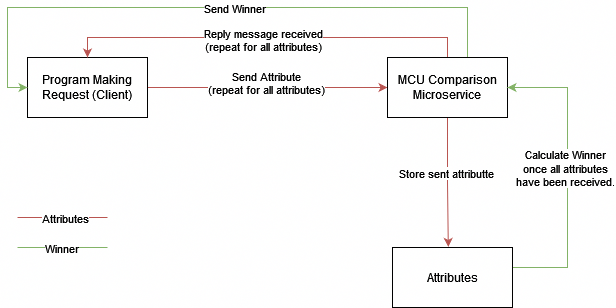

The diagram above was exported from draw.io. Its source (the exported page's mxGraphModel, read from the mxfile embedded in the PNG):
<mxGraphModel dx="830" dy="454" grid="1" gridSize="10" guides="1" tooltips="1" connect="1" arrows="1" fold="1" page="1" pageScale="1" pageWidth="850" pageHeight="1100" math="0" shadow="0">
  <root>
    <mxCell id="0" />
    <mxCell id="1" parent="0" />
    <mxCell id="grjesAQIUgud4snojmMV-5" style="edgeStyle=orthogonalEdgeStyle;rounded=0;orthogonalLoop=1;jettySize=auto;html=1;entryX=0;entryY=0.5;entryDx=0;entryDy=0;fillColor=#f8cecc;strokeColor=#b85450;" edge="1" parent="1" source="grjesAQIUgud4snojmMV-1" target="grjesAQIUgud4snojmMV-3">
      <mxGeometry relative="1" as="geometry" />
    </mxCell>
    <mxCell id="grjesAQIUgud4snojmMV-6" value="Send Attribute&lt;br&gt;(repeat for all attributes)" style="edgeLabel;html=1;align=center;verticalAlign=middle;resizable=0;points=[];" vertex="1" connectable="0" parent="grjesAQIUgud4snojmMV-5">
      <mxGeometry x="-0.0083" y="4" relative="1" as="geometry">
        <mxPoint as="offset" />
      </mxGeometry>
    </mxCell>
    <mxCell id="grjesAQIUgud4snojmMV-1" value="Program Making Request (Client)" style="rounded=0;whiteSpace=wrap;html=1;" vertex="1" parent="1">
      <mxGeometry x="60" y="70" width="120" height="60" as="geometry" />
    </mxCell>
    <mxCell id="grjesAQIUgud4snojmMV-7" style="edgeStyle=orthogonalEdgeStyle;rounded=0;orthogonalLoop=1;jettySize=auto;html=1;entryX=0.465;entryY=-0.01;entryDx=0;entryDy=0;entryPerimeter=0;fillColor=#f8cecc;strokeColor=#b85450;" edge="1" parent="1" source="grjesAQIUgud4snojmMV-3" target="grjesAQIUgud4snojmMV-4">
      <mxGeometry relative="1" as="geometry" />
    </mxCell>
    <mxCell id="grjesAQIUgud4snojmMV-8" value="Store sent attributte" style="edgeLabel;html=1;align=center;verticalAlign=middle;resizable=0;points=[];" vertex="1" connectable="0" parent="grjesAQIUgud4snojmMV-7">
      <mxGeometry x="-0.1429" y="-1" relative="1" as="geometry">
        <mxPoint as="offset" />
      </mxGeometry>
    </mxCell>
    <mxCell id="grjesAQIUgud4snojmMV-9" style="edgeStyle=orthogonalEdgeStyle;rounded=0;orthogonalLoop=1;jettySize=auto;html=1;entryX=0.5;entryY=0;entryDx=0;entryDy=0;fillColor=#f8cecc;strokeColor=#b85450;" edge="1" parent="1" source="grjesAQIUgud4snojmMV-3" target="grjesAQIUgud4snojmMV-1">
      <mxGeometry relative="1" as="geometry">
        <Array as="points">
          <mxPoint x="480" y="50" />
          <mxPoint x="120" y="50" />
        </Array>
      </mxGeometry>
    </mxCell>
    <mxCell id="grjesAQIUgud4snojmMV-10" value="Reply message received&lt;br&gt;(repeat for all attributes)" style="edgeLabel;html=1;align=center;verticalAlign=middle;resizable=0;points=[];" vertex="1" connectable="0" parent="grjesAQIUgud4snojmMV-9">
      <mxGeometry x="0.02" y="3" relative="1" as="geometry">
        <mxPoint as="offset" />
      </mxGeometry>
    </mxCell>
    <mxCell id="grjesAQIUgud4snojmMV-13" style="edgeStyle=orthogonalEdgeStyle;rounded=0;orthogonalLoop=1;jettySize=auto;html=1;entryX=0;entryY=0.5;entryDx=0;entryDy=0;fillColor=#d5e8d4;strokeColor=#82b366;" edge="1" parent="1" source="grjesAQIUgud4snojmMV-3" target="grjesAQIUgud4snojmMV-1">
      <mxGeometry relative="1" as="geometry">
        <Array as="points">
          <mxPoint x="500" y="20" />
          <mxPoint x="40" y="20" />
          <mxPoint x="40" y="100" />
        </Array>
      </mxGeometry>
    </mxCell>
    <mxCell id="grjesAQIUgud4snojmMV-14" value="Send Winner" style="edgeLabel;html=1;align=center;verticalAlign=middle;resizable=0;points=[];" vertex="1" connectable="0" parent="grjesAQIUgud4snojmMV-13">
      <mxGeometry x="-0.0712" y="1" relative="1" as="geometry">
        <mxPoint as="offset" />
      </mxGeometry>
    </mxCell>
    <mxCell id="grjesAQIUgud4snojmMV-3" value="MCU Comparison Microservice" style="rounded=0;whiteSpace=wrap;html=1;" vertex="1" parent="1">
      <mxGeometry x="420" y="70" width="120" height="60" as="geometry" />
    </mxCell>
    <mxCell id="grjesAQIUgud4snojmMV-11" style="edgeStyle=orthogonalEdgeStyle;rounded=0;orthogonalLoop=1;jettySize=auto;html=1;entryX=1;entryY=0.5;entryDx=0;entryDy=0;fillColor=#d5e8d4;strokeColor=#82b366;" edge="1" parent="1" source="grjesAQIUgud4snojmMV-4" target="grjesAQIUgud4snojmMV-3">
      <mxGeometry relative="1" as="geometry">
        <Array as="points">
          <mxPoint x="600" y="280" />
          <mxPoint x="600" y="100" />
        </Array>
      </mxGeometry>
    </mxCell>
    <mxCell id="grjesAQIUgud4snojmMV-12" value="Calculate Winner&lt;br&gt;once all attributes&lt;br&gt;have been received." style="edgeLabel;html=1;align=center;verticalAlign=middle;resizable=0;points=[];" vertex="1" connectable="0" parent="grjesAQIUgud4snojmMV-11">
      <mxGeometry x="0.0481" y="2" relative="1" as="geometry">
        <mxPoint as="offset" />
      </mxGeometry>
    </mxCell>
    <mxCell id="grjesAQIUgud4snojmMV-4" value="Attributes" style="rounded=0;whiteSpace=wrap;html=1;" vertex="1" parent="1">
      <mxGeometry x="425" y="260" width="120" height="60" as="geometry" />
    </mxCell>
    <mxCell id="grjesAQIUgud4snojmMV-17" value="" style="endArrow=none;html=1;rounded=0;fillColor=#f8cecc;strokeColor=#b85450;" edge="1" parent="1">
      <mxGeometry width="50" height="50" relative="1" as="geometry">
        <mxPoint x="50" y="230" as="sourcePoint" />
        <mxPoint x="140" y="230" as="targetPoint" />
      </mxGeometry>
    </mxCell>
    <mxCell id="grjesAQIUgud4snojmMV-20" value="Attributes" style="edgeLabel;html=1;align=center;verticalAlign=middle;resizable=0;points=[];" vertex="1" connectable="0" parent="grjesAQIUgud4snojmMV-17">
      <mxGeometry x="0.0544" y="-1" relative="1" as="geometry">
        <mxPoint as="offset" />
      </mxGeometry>
    </mxCell>
    <mxCell id="grjesAQIUgud4snojmMV-18" value="" style="endArrow=none;html=1;rounded=0;fillColor=#d5e8d4;strokeColor=#82b366;" edge="1" parent="1">
      <mxGeometry width="50" height="50" relative="1" as="geometry">
        <mxPoint x="50" y="260" as="sourcePoint" />
        <mxPoint x="140" y="260" as="targetPoint" />
      </mxGeometry>
    </mxCell>
    <mxCell id="grjesAQIUgud4snojmMV-21" value="Winner" style="edgeLabel;html=1;align=center;verticalAlign=middle;resizable=0;points=[];" vertex="1" connectable="0" parent="grjesAQIUgud4snojmMV-18">
      <mxGeometry x="-0.0222" y="-1" relative="1" as="geometry">
        <mxPoint as="offset" />
      </mxGeometry>
    </mxCell>
  </root>
</mxGraphModel>